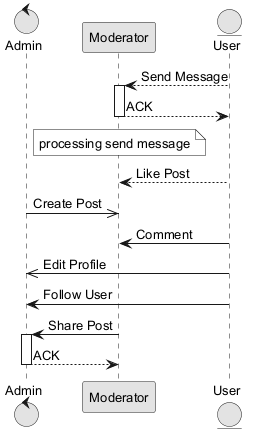

The diagram above was rendered by PlantUML. Its source (embedded in the PNG):
@startuml
skinparam monochrome true
skinparam defaultFontSize 13
control "Admin" as A
participant "Moderator" as M
entity "User" as U
U --> M : Send Message
activate M
M --> U : ACK
deactivate M
note over M : processing send message
U --> M : Like Post
A ->> M : Create Post
U -> M : Comment
U ->> A : Edit Profile
U -> A : Follow User
M -> A : Share Post
activate A
A --> M : ACK
deactivate A
@enduml